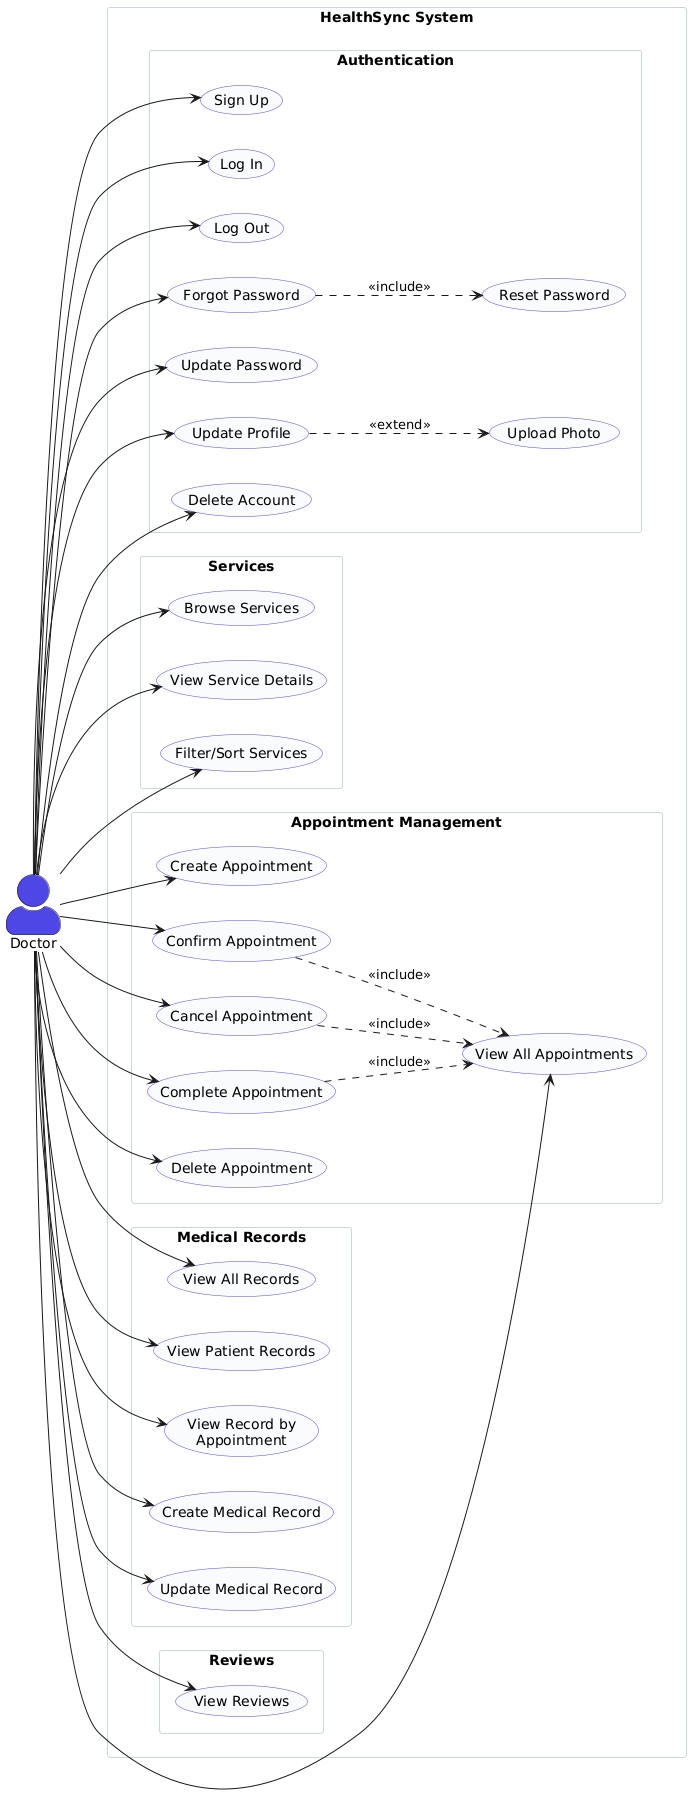

The diagram above was rendered by PlantUML. Its source (embedded in the PNG):
@startuml
skinparam actorStyle awesome
skinparam packageStyle rectangle
skinparam usecaseBackgroundColor #F8FAFC
skinparam usecaseBorderColor #4F46E5
skinparam actorBackgroundColor #4F46E5
skinparam rectangleBackgroundColor #FFFFFF
skinparam rectangleBorderColor #CBD5E1

left to right direction

actor "Doctor" as doctor

rectangle "HealthSync System" {

  package "Authentication" {
    usecase "Sign Up" as UC_SIGNUP
    usecase "Log In" as UC_LOGIN
    usecase "Log Out" as UC_LOGOUT
    usecase "Forgot Password" as UC_FORGOT_PW
    usecase "Reset Password" as UC_RESET_PW
    usecase "Update Password" as UC_UPDATE_PW
    usecase "Update Profile" as UC_UPDATE_PROFILE
    usecase "Upload Photo" as UC_UPLOAD_PHOTO
    usecase "Delete Account" as UC_DELETE_ACCOUNT
  }

  package "Services" {
    usecase "Browse Services" as UC_BROWSE_SVC
    usecase "View Service Details" as UC_VIEW_SVC
    usecase "Filter/Sort Services" as UC_FILTER_SVC
  }

  package "Appointment Management" {
    usecase "View All Appointments" as UC_VIEW_ALL_APT
    usecase "Create Appointment" as UC_CREATE_APT
    usecase "Confirm Appointment" as UC_CONFIRM_APT
    usecase "Cancel Appointment" as UC_CANCEL_APT
    usecase "Complete Appointment" as UC_COMPLETE_APT
    usecase "Delete Appointment" as UC_DELETE_APT
  }

  package "Medical Records" {
    usecase "View All Records" as UC_VIEW_ALL_REC
    usecase "View Patient Records" as UC_VIEW_PAT_REC
    usecase "View Record by\nAppointment" as UC_VIEW_APT_REC
    usecase "Create Medical Record" as UC_CREATE_REC
    usecase "Update Medical Record" as UC_UPDATE_REC
  }

  package "Reviews" {
    usecase "View Reviews" as UC_VIEW_REV
  }
}

' === Doctor Associations ===
doctor --> UC_SIGNUP
doctor --> UC_LOGIN
doctor --> UC_LOGOUT
doctor --> UC_FORGOT_PW
doctor --> UC_UPDATE_PW
doctor --> UC_UPDATE_PROFILE
doctor --> UC_DELETE_ACCOUNT
doctor --> UC_BROWSE_SVC
doctor --> UC_VIEW_SVC
doctor --> UC_FILTER_SVC
doctor --> UC_VIEW_ALL_APT
doctor --> UC_CREATE_APT
doctor --> UC_CONFIRM_APT
doctor --> UC_CANCEL_APT
doctor --> UC_COMPLETE_APT
doctor --> UC_DELETE_APT
doctor --> UC_VIEW_ALL_REC
doctor --> UC_VIEW_PAT_REC
doctor --> UC_VIEW_APT_REC
doctor --> UC_CREATE_REC
doctor --> UC_UPDATE_REC
doctor --> UC_VIEW_REV

' === Includes / Extends ===
UC_FORGOT_PW ..> UC_RESET_PW : <<include>>
UC_UPDATE_PROFILE ..> UC_UPLOAD_PHOTO : <<extend>>
UC_CONFIRM_APT ..> UC_VIEW_ALL_APT : <<include>>
UC_CANCEL_APT ..> UC_VIEW_ALL_APT : <<include>>
UC_COMPLETE_APT ..> UC_VIEW_ALL_APT : <<include>>
@enduml